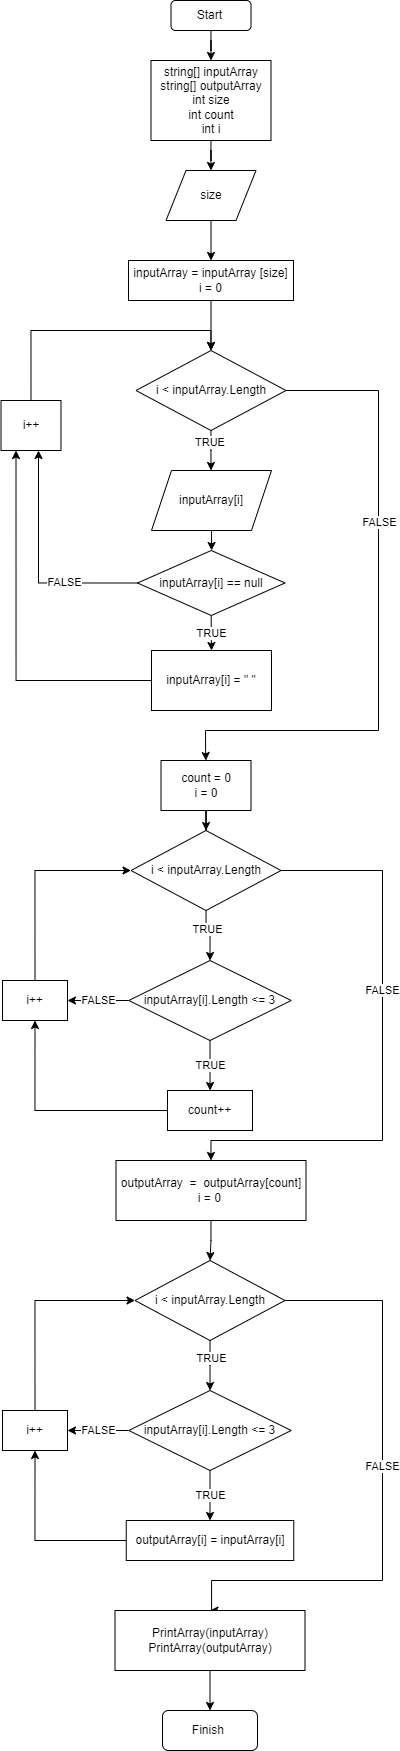

The diagram above was exported from draw.io. Its source (the exported page's mxGraphModel, read from the mxfile embedded in the PNG):
<mxGraphModel dx="1824" dy="952" grid="1" gridSize="10" guides="1" tooltips="1" connect="1" arrows="1" fold="1" page="1" pageScale="1" pageWidth="827" pageHeight="1169" math="0" shadow="0">
  <root>
    <mxCell id="0" />
    <mxCell id="1" parent="0" />
    <mxCell id="xiAO8zSeStTl1MMMmYwQ-4" value="" style="edgeStyle=orthogonalEdgeStyle;rounded=0;orthogonalLoop=1;jettySize=auto;html=1;" edge="1" parent="1" source="xiAO8zSeStTl1MMMmYwQ-1" target="xiAO8zSeStTl1MMMmYwQ-2">
      <mxGeometry relative="1" as="geometry" />
    </mxCell>
    <mxCell id="xiAO8zSeStTl1MMMmYwQ-1" value="Start&amp;nbsp;" style="rounded=1;whiteSpace=wrap;html=1;" vertex="1" parent="1">
      <mxGeometry x="392.5" y="40" width="80" height="30" as="geometry" />
    </mxCell>
    <mxCell id="xiAO8zSeStTl1MMMmYwQ-7" value="" style="edgeStyle=orthogonalEdgeStyle;rounded=0;orthogonalLoop=1;jettySize=auto;html=1;" edge="1" parent="1" source="xiAO8zSeStTl1MMMmYwQ-2" target="xiAO8zSeStTl1MMMmYwQ-6">
      <mxGeometry relative="1" as="geometry" />
    </mxCell>
    <mxCell id="xiAO8zSeStTl1MMMmYwQ-2" value="string[] inputArray&lt;br&gt;string[] outputArray&lt;br&gt;int size&lt;br&gt;int count&lt;br&gt;int i" style="rounded=0;whiteSpace=wrap;html=1;" vertex="1" parent="1">
      <mxGeometry x="372.5" y="100" width="120" height="80" as="geometry" />
    </mxCell>
    <mxCell id="xiAO8zSeStTl1MMMmYwQ-13" style="edgeStyle=orthogonalEdgeStyle;rounded=0;orthogonalLoop=1;jettySize=auto;html=1;entryX=0.5;entryY=0;entryDx=0;entryDy=0;" edge="1" parent="1" source="xiAO8zSeStTl1MMMmYwQ-6" target="xiAO8zSeStTl1MMMmYwQ-12">
      <mxGeometry relative="1" as="geometry" />
    </mxCell>
    <mxCell id="xiAO8zSeStTl1MMMmYwQ-6" value="size" style="shape=parallelogram;perimeter=parallelogramPerimeter;whiteSpace=wrap;html=1;fixedSize=1;" vertex="1" parent="1">
      <mxGeometry x="387.5" y="210" width="90" height="50" as="geometry" />
    </mxCell>
    <mxCell id="xiAO8zSeStTl1MMMmYwQ-16" value="&lt;br&gt;" style="edgeStyle=orthogonalEdgeStyle;rounded=0;orthogonalLoop=1;jettySize=auto;html=1;" edge="1" parent="1" source="xiAO8zSeStTl1MMMmYwQ-8" target="xiAO8zSeStTl1MMMmYwQ-15">
      <mxGeometry x="-0.3329" y="30" relative="1" as="geometry">
        <Array as="points">
          <mxPoint x="432.5" y="490" />
          <mxPoint x="432.5" y="490" />
        </Array>
        <mxPoint as="offset" />
      </mxGeometry>
    </mxCell>
    <mxCell id="xiAO8zSeStTl1MMMmYwQ-29" value="TRUE&amp;nbsp;" style="edgeLabel;html=1;align=center;verticalAlign=middle;resizable=0;points=[];" vertex="1" connectable="0" parent="xiAO8zSeStTl1MMMmYwQ-16">
      <mxGeometry x="-0.1226" relative="1" as="geometry">
        <mxPoint y="-6" as="offset" />
      </mxGeometry>
    </mxCell>
    <mxCell id="xiAO8zSeStTl1MMMmYwQ-25" style="edgeStyle=orthogonalEdgeStyle;rounded=0;orthogonalLoop=1;jettySize=auto;html=1;entryX=0.5;entryY=0;entryDx=0;entryDy=0;" edge="1" parent="1" source="xiAO8zSeStTl1MMMmYwQ-8" target="xiAO8zSeStTl1MMMmYwQ-24">
      <mxGeometry relative="1" as="geometry">
        <Array as="points">
          <mxPoint x="600" y="430" />
          <mxPoint x="600" y="770" />
          <mxPoint x="427" y="770" />
          <mxPoint x="427" y="790" />
        </Array>
      </mxGeometry>
    </mxCell>
    <mxCell id="xiAO8zSeStTl1MMMmYwQ-26" value="FALSE" style="edgeLabel;html=1;align=center;verticalAlign=middle;resizable=0;points=[];" vertex="1" connectable="0" parent="xiAO8zSeStTl1MMMmYwQ-25">
      <mxGeometry x="-0.2969" relative="1" as="geometry">
        <mxPoint as="offset" />
      </mxGeometry>
    </mxCell>
    <mxCell id="xiAO8zSeStTl1MMMmYwQ-8" value="i &amp;lt; inputArray.Length" style="rhombus;whiteSpace=wrap;html=1;" vertex="1" parent="1">
      <mxGeometry x="357.5" y="390" width="150" height="80" as="geometry" />
    </mxCell>
    <mxCell id="xiAO8zSeStTl1MMMmYwQ-14" value="" style="edgeStyle=orthogonalEdgeStyle;rounded=0;orthogonalLoop=1;jettySize=auto;html=1;" edge="1" parent="1" source="xiAO8zSeStTl1MMMmYwQ-12" target="xiAO8zSeStTl1MMMmYwQ-8">
      <mxGeometry relative="1" as="geometry" />
    </mxCell>
    <mxCell id="xiAO8zSeStTl1MMMmYwQ-12" value="inputArray = inputArray&amp;nbsp;[size]&lt;br&gt;i = 0" style="rounded=0;whiteSpace=wrap;html=1;" vertex="1" parent="1">
      <mxGeometry x="350" y="300" width="165" height="40" as="geometry" />
    </mxCell>
    <mxCell id="xiAO8zSeStTl1MMMmYwQ-21" value="FALSE" style="edgeStyle=orthogonalEdgeStyle;rounded=0;orthogonalLoop=1;jettySize=auto;html=1;exitX=0;exitY=0.5;exitDx=0;exitDy=0;" edge="1" parent="1" source="xiAO8zSeStTl1MMMmYwQ-74" target="xiAO8zSeStTl1MMMmYwQ-19">
      <mxGeometry x="-0.3684" relative="1" as="geometry">
        <Array as="points">
          <mxPoint x="260" y="622" />
        </Array>
        <mxPoint as="offset" />
      </mxGeometry>
    </mxCell>
    <mxCell id="xiAO8zSeStTl1MMMmYwQ-75" value="" style="edgeStyle=orthogonalEdgeStyle;rounded=0;orthogonalLoop=1;jettySize=auto;html=1;" edge="1" parent="1" source="xiAO8zSeStTl1MMMmYwQ-15" target="xiAO8zSeStTl1MMMmYwQ-74">
      <mxGeometry relative="1" as="geometry" />
    </mxCell>
    <mxCell id="xiAO8zSeStTl1MMMmYwQ-15" value="inputArray[i]" style="shape=parallelogram;perimeter=parallelogramPerimeter;whiteSpace=wrap;html=1;fixedSize=1;" vertex="1" parent="1">
      <mxGeometry x="373" y="510" width="120" height="60" as="geometry" />
    </mxCell>
    <mxCell id="xiAO8zSeStTl1MMMmYwQ-20" style="edgeStyle=orthogonalEdgeStyle;rounded=0;orthogonalLoop=1;jettySize=auto;html=1;exitX=0.5;exitY=0;exitDx=0;exitDy=0;entryX=0.5;entryY=0;entryDx=0;entryDy=0;" edge="1" parent="1" source="xiAO8zSeStTl1MMMmYwQ-19" target="xiAO8zSeStTl1MMMmYwQ-8">
      <mxGeometry relative="1" as="geometry">
        <mxPoint x="432.5" y="380" as="targetPoint" />
        <Array as="points">
          <mxPoint x="252.5" y="370" />
          <mxPoint x="432.5" y="370" />
        </Array>
      </mxGeometry>
    </mxCell>
    <mxCell id="xiAO8zSeStTl1MMMmYwQ-19" value="i++" style="rounded=0;whiteSpace=wrap;html=1;" vertex="1" parent="1">
      <mxGeometry x="222.5" y="440" width="60" height="50" as="geometry" />
    </mxCell>
    <mxCell id="xiAO8zSeStTl1MMMmYwQ-28" value="" style="edgeStyle=orthogonalEdgeStyle;rounded=0;orthogonalLoop=1;jettySize=auto;html=1;" edge="1" parent="1" source="xiAO8zSeStTl1MMMmYwQ-24" target="xiAO8zSeStTl1MMMmYwQ-27">
      <mxGeometry relative="1" as="geometry" />
    </mxCell>
    <mxCell id="xiAO8zSeStTl1MMMmYwQ-24" value="count = 0&lt;br&gt;i = 0" style="rounded=0;whiteSpace=wrap;html=1;" vertex="1" parent="1">
      <mxGeometry x="382.5" y="800" width="90" height="50" as="geometry" />
    </mxCell>
    <mxCell id="xiAO8zSeStTl1MMMmYwQ-31" value="" style="edgeStyle=orthogonalEdgeStyle;rounded=0;orthogonalLoop=1;jettySize=auto;html=1;" edge="1" parent="1" source="xiAO8zSeStTl1MMMmYwQ-27" target="xiAO8zSeStTl1MMMmYwQ-30">
      <mxGeometry relative="1" as="geometry" />
    </mxCell>
    <mxCell id="xiAO8zSeStTl1MMMmYwQ-32" value="TRUE" style="edgeLabel;html=1;align=center;verticalAlign=middle;resizable=0;points=[];" vertex="1" connectable="0" parent="xiAO8zSeStTl1MMMmYwQ-31">
      <mxGeometry x="-0.2872" y="1" relative="1" as="geometry">
        <mxPoint as="offset" />
      </mxGeometry>
    </mxCell>
    <mxCell id="xiAO8zSeStTl1MMMmYwQ-46" value="FALSE" style="edgeStyle=orthogonalEdgeStyle;rounded=0;orthogonalLoop=1;jettySize=auto;html=1;entryX=0.5;entryY=0;entryDx=0;entryDy=0;" edge="1" parent="1" source="xiAO8zSeStTl1MMMmYwQ-27" target="xiAO8zSeStTl1MMMmYwQ-45">
      <mxGeometry x="-0.2148" relative="1" as="geometry">
        <Array as="points">
          <mxPoint x="604" y="910" />
          <mxPoint x="604" y="1180" />
          <mxPoint x="433" y="1180" />
        </Array>
        <mxPoint as="offset" />
      </mxGeometry>
    </mxCell>
    <mxCell id="xiAO8zSeStTl1MMMmYwQ-27" value="i &amp;lt; inputArray.Length" style="rhombus;whiteSpace=wrap;html=1;" vertex="1" parent="1">
      <mxGeometry x="352.5" y="870" width="150" height="80" as="geometry" />
    </mxCell>
    <mxCell id="xiAO8zSeStTl1MMMmYwQ-37" value="TRUE" style="edgeStyle=orthogonalEdgeStyle;rounded=0;orthogonalLoop=1;jettySize=auto;html=1;" edge="1" parent="1" source="xiAO8zSeStTl1MMMmYwQ-30" target="xiAO8zSeStTl1MMMmYwQ-35">
      <mxGeometry relative="1" as="geometry" />
    </mxCell>
    <mxCell id="xiAO8zSeStTl1MMMmYwQ-41" value="FALSE" style="edgeStyle=orthogonalEdgeStyle;rounded=0;orthogonalLoop=1;jettySize=auto;html=1;" edge="1" parent="1" source="xiAO8zSeStTl1MMMmYwQ-30" target="xiAO8zSeStTl1MMMmYwQ-39">
      <mxGeometry relative="1" as="geometry" />
    </mxCell>
    <mxCell id="xiAO8zSeStTl1MMMmYwQ-30" value="inputArray[i].Length &amp;lt;= 3" style="rhombus;whiteSpace=wrap;html=1;" vertex="1" parent="1">
      <mxGeometry x="350.25" y="1000" width="162.5" height="80" as="geometry" />
    </mxCell>
    <mxCell id="xiAO8zSeStTl1MMMmYwQ-40" style="edgeStyle=orthogonalEdgeStyle;rounded=0;orthogonalLoop=1;jettySize=auto;html=1;entryX=0.5;entryY=1;entryDx=0;entryDy=0;" edge="1" parent="1" source="xiAO8zSeStTl1MMMmYwQ-35" target="xiAO8zSeStTl1MMMmYwQ-39">
      <mxGeometry relative="1" as="geometry" />
    </mxCell>
    <mxCell id="xiAO8zSeStTl1MMMmYwQ-35" value="count++" style="rounded=0;whiteSpace=wrap;html=1;" vertex="1" parent="1">
      <mxGeometry x="389" y="1130" width="85" height="40" as="geometry" />
    </mxCell>
    <mxCell id="xiAO8zSeStTl1MMMmYwQ-42" style="edgeStyle=orthogonalEdgeStyle;rounded=0;orthogonalLoop=1;jettySize=auto;html=1;entryX=0;entryY=0.5;entryDx=0;entryDy=0;exitX=0.5;exitY=0;exitDx=0;exitDy=0;" edge="1" parent="1" source="xiAO8zSeStTl1MMMmYwQ-39" target="xiAO8zSeStTl1MMMmYwQ-27">
      <mxGeometry relative="1" as="geometry" />
    </mxCell>
    <mxCell id="xiAO8zSeStTl1MMMmYwQ-39" value="i++" style="rounded=0;whiteSpace=wrap;html=1;" vertex="1" parent="1">
      <mxGeometry x="224" y="1020" width="65" height="40" as="geometry" />
    </mxCell>
    <mxCell id="xiAO8zSeStTl1MMMmYwQ-71" value="" style="edgeStyle=orthogonalEdgeStyle;rounded=0;orthogonalLoop=1;jettySize=auto;html=1;" edge="1" parent="1" source="xiAO8zSeStTl1MMMmYwQ-45" target="xiAO8zSeStTl1MMMmYwQ-62">
      <mxGeometry relative="1" as="geometry" />
    </mxCell>
    <mxCell id="xiAO8zSeStTl1MMMmYwQ-45" value="outputArray&amp;nbsp; =&amp;nbsp; outputArray[count]&lt;br&gt;i = 0&amp;nbsp;" style="rounded=0;whiteSpace=wrap;html=1;" vertex="1" parent="1">
      <mxGeometry x="337.5" y="1200" width="190" height="60" as="geometry" />
    </mxCell>
    <mxCell id="xiAO8zSeStTl1MMMmYwQ-59" value="" style="edgeStyle=orthogonalEdgeStyle;rounded=0;orthogonalLoop=1;jettySize=auto;html=1;" edge="1" parent="1" source="xiAO8zSeStTl1MMMmYwQ-62" target="xiAO8zSeStTl1MMMmYwQ-65">
      <mxGeometry relative="1" as="geometry" />
    </mxCell>
    <mxCell id="xiAO8zSeStTl1MMMmYwQ-60" value="TRUE" style="edgeLabel;html=1;align=center;verticalAlign=middle;resizable=0;points=[];" vertex="1" connectable="0" parent="xiAO8zSeStTl1MMMmYwQ-59">
      <mxGeometry x="-0.2872" y="1" relative="1" as="geometry">
        <mxPoint as="offset" />
      </mxGeometry>
    </mxCell>
    <mxCell id="xiAO8zSeStTl1MMMmYwQ-61" value="FALSE" style="edgeStyle=orthogonalEdgeStyle;rounded=0;orthogonalLoop=1;jettySize=auto;html=1;entryX=0.5;entryY=0;entryDx=0;entryDy=0;" edge="1" parent="1" source="xiAO8zSeStTl1MMMmYwQ-62" target="xiAO8zSeStTl1MMMmYwQ-70">
      <mxGeometry x="-0.0931" relative="1" as="geometry">
        <Array as="points">
          <mxPoint x="604" y="1340" />
          <mxPoint x="604" y="1620" />
          <mxPoint x="433" y="1620" />
          <mxPoint x="433" y="1650" />
        </Array>
        <mxPoint as="offset" />
      </mxGeometry>
    </mxCell>
    <mxCell id="xiAO8zSeStTl1MMMmYwQ-62" value="i &amp;lt; inputArray.Length" style="rhombus;whiteSpace=wrap;html=1;" vertex="1" parent="1">
      <mxGeometry x="356.5" y="1300" width="150" height="80" as="geometry" />
    </mxCell>
    <mxCell id="xiAO8zSeStTl1MMMmYwQ-63" value="TRUE" style="edgeStyle=orthogonalEdgeStyle;rounded=0;orthogonalLoop=1;jettySize=auto;html=1;" edge="1" parent="1" source="xiAO8zSeStTl1MMMmYwQ-65" target="xiAO8zSeStTl1MMMmYwQ-67">
      <mxGeometry relative="1" as="geometry" />
    </mxCell>
    <mxCell id="xiAO8zSeStTl1MMMmYwQ-64" value="FALSE" style="edgeStyle=orthogonalEdgeStyle;rounded=0;orthogonalLoop=1;jettySize=auto;html=1;" edge="1" parent="1" source="xiAO8zSeStTl1MMMmYwQ-65" target="xiAO8zSeStTl1MMMmYwQ-69">
      <mxGeometry relative="1" as="geometry" />
    </mxCell>
    <mxCell id="xiAO8zSeStTl1MMMmYwQ-65" value="inputArray[i].Length &amp;lt;= 3" style="rhombus;whiteSpace=wrap;html=1;" vertex="1" parent="1">
      <mxGeometry x="350.25" y="1430" width="162.5" height="80" as="geometry" />
    </mxCell>
    <mxCell id="xiAO8zSeStTl1MMMmYwQ-66" style="edgeStyle=orthogonalEdgeStyle;rounded=0;orthogonalLoop=1;jettySize=auto;html=1;entryX=0.5;entryY=1;entryDx=0;entryDy=0;" edge="1" parent="1" source="xiAO8zSeStTl1MMMmYwQ-67" target="xiAO8zSeStTl1MMMmYwQ-69">
      <mxGeometry relative="1" as="geometry" />
    </mxCell>
    <mxCell id="xiAO8zSeStTl1MMMmYwQ-67" value="outputArray[i] = inputArray[i]" style="rounded=0;whiteSpace=wrap;html=1;" vertex="1" parent="1">
      <mxGeometry x="347.75" y="1560" width="167.5" height="40" as="geometry" />
    </mxCell>
    <mxCell id="xiAO8zSeStTl1MMMmYwQ-68" style="edgeStyle=orthogonalEdgeStyle;rounded=0;orthogonalLoop=1;jettySize=auto;html=1;entryX=0;entryY=0.5;entryDx=0;entryDy=0;exitX=0.5;exitY=0;exitDx=0;exitDy=0;" edge="1" parent="1" source="xiAO8zSeStTl1MMMmYwQ-69" target="xiAO8zSeStTl1MMMmYwQ-62">
      <mxGeometry relative="1" as="geometry" />
    </mxCell>
    <mxCell id="xiAO8zSeStTl1MMMmYwQ-69" value="i++" style="rounded=0;whiteSpace=wrap;html=1;" vertex="1" parent="1">
      <mxGeometry x="224" y="1450" width="65" height="40" as="geometry" />
    </mxCell>
    <mxCell id="xiAO8zSeStTl1MMMmYwQ-73" value="" style="edgeStyle=orthogonalEdgeStyle;rounded=0;orthogonalLoop=1;jettySize=auto;html=1;" edge="1" parent="1" source="xiAO8zSeStTl1MMMmYwQ-70" target="xiAO8zSeStTl1MMMmYwQ-72">
      <mxGeometry relative="1" as="geometry" />
    </mxCell>
    <mxCell id="xiAO8zSeStTl1MMMmYwQ-70" value="PrintArray(inputArray)&lt;br&gt;PrintArray(outputArray)" style="rounded=0;whiteSpace=wrap;html=1;" vertex="1" parent="1">
      <mxGeometry x="336.5" y="1650" width="190" height="60" as="geometry" />
    </mxCell>
    <mxCell id="xiAO8zSeStTl1MMMmYwQ-72" value="Finish&amp;nbsp;" style="rounded=1;whiteSpace=wrap;html=1;" vertex="1" parent="1">
      <mxGeometry x="384" y="1750" width="95" height="40" as="geometry" />
    </mxCell>
    <mxCell id="xiAO8zSeStTl1MMMmYwQ-77" value="TRUE" style="edgeStyle=orthogonalEdgeStyle;rounded=0;orthogonalLoop=1;jettySize=auto;html=1;" edge="1" parent="1" source="xiAO8zSeStTl1MMMmYwQ-74" target="xiAO8zSeStTl1MMMmYwQ-76">
      <mxGeometry relative="1" as="geometry" />
    </mxCell>
    <mxCell id="xiAO8zSeStTl1MMMmYwQ-74" value="inputArray[i] == null" style="rhombus;whiteSpace=wrap;html=1;" vertex="1" parent="1">
      <mxGeometry x="359" y="590" width="147.5" height="65" as="geometry" />
    </mxCell>
    <mxCell id="xiAO8zSeStTl1MMMmYwQ-78" style="edgeStyle=orthogonalEdgeStyle;rounded=0;orthogonalLoop=1;jettySize=auto;html=1;entryX=0.25;entryY=1;entryDx=0;entryDy=0;" edge="1" parent="1" source="xiAO8zSeStTl1MMMmYwQ-76" target="xiAO8zSeStTl1MMMmYwQ-19">
      <mxGeometry relative="1" as="geometry">
        <Array as="points">
          <mxPoint x="237" y="720" />
        </Array>
      </mxGeometry>
    </mxCell>
    <mxCell id="xiAO8zSeStTl1MMMmYwQ-76" value="inputArray[i] = &quot; &quot;" style="rounded=0;whiteSpace=wrap;html=1;" vertex="1" parent="1">
      <mxGeometry x="373" y="690" width="120" height="60" as="geometry" />
    </mxCell>
  </root>
</mxGraphModel>